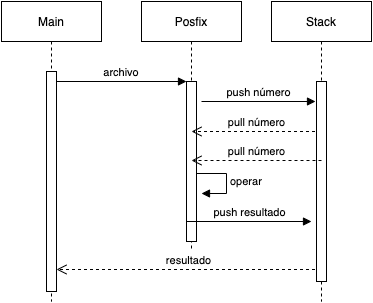

The diagram above was exported from draw.io. Its source (the exported page's mxGraphModel, read from the mxfile embedded in the PNG):
<mxGraphModel dx="1026" dy="457" grid="1" gridSize="10" guides="1" tooltips="1" connect="1" arrows="1" fold="1" page="1" pageScale="1" pageWidth="850" pageHeight="1100" math="0" shadow="0">
  <root>
    <mxCell id="0" />
    <mxCell id="1" parent="0" />
    <mxCell id="3nuBFxr9cyL0pnOWT2aG-1" value="Main" style="shape=umlLifeline;perimeter=lifelinePerimeter;container=1;collapsible=0;recursiveResize=0;rounded=0;shadow=0;strokeWidth=1;" parent="1" vertex="1">
      <mxGeometry x="120" y="80" width="100" height="300" as="geometry" />
    </mxCell>
    <mxCell id="3nuBFxr9cyL0pnOWT2aG-2" value="" style="points=[];perimeter=orthogonalPerimeter;rounded=0;shadow=0;strokeWidth=1;" parent="3nuBFxr9cyL0pnOWT2aG-1" vertex="1">
      <mxGeometry x="45" y="70" width="10" height="220" as="geometry" />
    </mxCell>
    <mxCell id="3nuBFxr9cyL0pnOWT2aG-5" value="Posfix" style="shape=umlLifeline;perimeter=lifelinePerimeter;container=1;collapsible=0;recursiveResize=0;rounded=0;shadow=0;strokeWidth=1;" parent="1" vertex="1">
      <mxGeometry x="260" y="80" width="100" height="250" as="geometry" />
    </mxCell>
    <mxCell id="3nuBFxr9cyL0pnOWT2aG-6" value="" style="points=[];perimeter=orthogonalPerimeter;rounded=0;shadow=0;strokeWidth=1;" parent="3nuBFxr9cyL0pnOWT2aG-5" vertex="1">
      <mxGeometry x="45" y="80" width="10" height="160" as="geometry" />
    </mxCell>
    <mxCell id="whboj9PScKodrgLDX-Vy-4" value="push número" style="html=1;verticalAlign=bottom;endArrow=block;rounded=0;entryX=-0.1;entryY=0.1;entryDx=0;entryDy=0;entryPerimeter=0;" edge="1" parent="3nuBFxr9cyL0pnOWT2aG-5" target="whboj9PScKodrgLDX-Vy-2">
      <mxGeometry width="80" relative="1" as="geometry">
        <mxPoint x="60" y="100" as="sourcePoint" />
        <mxPoint x="140" y="100" as="targetPoint" />
      </mxGeometry>
    </mxCell>
    <mxCell id="whboj9PScKodrgLDX-Vy-5" value="pull número" style="html=1;verticalAlign=bottom;endArrow=open;dashed=1;endSize=8;rounded=0;" edge="1" parent="3nuBFxr9cyL0pnOWT2aG-5" source="whboj9PScKodrgLDX-Vy-1">
      <mxGeometry relative="1" as="geometry">
        <mxPoint x="130" y="130" as="sourcePoint" />
        <mxPoint x="50" y="130" as="targetPoint" />
      </mxGeometry>
    </mxCell>
    <mxCell id="whboj9PScKodrgLDX-Vy-11" value="operar" style="edgeStyle=orthogonalEdgeStyle;html=1;align=left;spacingLeft=2;endArrow=block;rounded=0;entryX=1;entryY=0;" edge="1" parent="3nuBFxr9cyL0pnOWT2aG-5">
      <mxGeometry relative="1" as="geometry">
        <mxPoint x="55" y="172" as="sourcePoint" />
        <Array as="points">
          <mxPoint x="85" y="172" />
        </Array>
        <mxPoint x="60" y="192" as="targetPoint" />
      </mxGeometry>
    </mxCell>
    <mxCell id="3nuBFxr9cyL0pnOWT2aG-7" value="resultado" style="verticalAlign=bottom;endArrow=open;dashed=1;endSize=8;shadow=0;strokeWidth=1;" parent="1" source="whboj9PScKodrgLDX-Vy-1" edge="1">
      <mxGeometry relative="1" as="geometry">
        <mxPoint x="175" y="347.9999999999998" as="targetPoint" />
        <mxPoint x="345" y="347.9999999999998" as="sourcePoint" />
      </mxGeometry>
    </mxCell>
    <mxCell id="3nuBFxr9cyL0pnOWT2aG-8" value="archivo" style="verticalAlign=bottom;endArrow=block;entryX=0;entryY=0;shadow=0;strokeWidth=1;" parent="1" source="3nuBFxr9cyL0pnOWT2aG-2" target="3nuBFxr9cyL0pnOWT2aG-6" edge="1">
      <mxGeometry relative="1" as="geometry">
        <mxPoint x="275" y="160" as="sourcePoint" />
      </mxGeometry>
    </mxCell>
    <mxCell id="whboj9PScKodrgLDX-Vy-1" value="Stack" style="shape=umlLifeline;perimeter=lifelinePerimeter;container=1;collapsible=0;recursiveResize=0;rounded=0;shadow=0;strokeWidth=1;" vertex="1" parent="1">
      <mxGeometry x="390" y="80" width="100" height="300" as="geometry" />
    </mxCell>
    <mxCell id="whboj9PScKodrgLDX-Vy-2" value="" style="points=[];perimeter=orthogonalPerimeter;rounded=0;shadow=0;strokeWidth=1;" vertex="1" parent="whboj9PScKodrgLDX-Vy-1">
      <mxGeometry x="45" y="80" width="10" height="200" as="geometry" />
    </mxCell>
    <mxCell id="whboj9PScKodrgLDX-Vy-12" value="push resultado" style="html=1;verticalAlign=bottom;endArrow=block;rounded=0;entryX=0;entryY=0.125;entryDx=0;entryDy=0;entryPerimeter=0;" edge="1" parent="whboj9PScKodrgLDX-Vy-1">
      <mxGeometry width="80" relative="1" as="geometry">
        <mxPoint x="-85" y="220" as="sourcePoint" />
        <mxPoint x="40" y="220" as="targetPoint" />
      </mxGeometry>
    </mxCell>
    <mxCell id="whboj9PScKodrgLDX-Vy-6" value="pull número" style="html=1;verticalAlign=bottom;endArrow=open;dashed=1;endSize=8;rounded=0;" edge="1" parent="1">
      <mxGeometry relative="1" as="geometry">
        <mxPoint x="440" y="239" as="sourcePoint" />
        <mxPoint x="310" y="239" as="targetPoint" />
      </mxGeometry>
    </mxCell>
  </root>
</mxGraphModel>